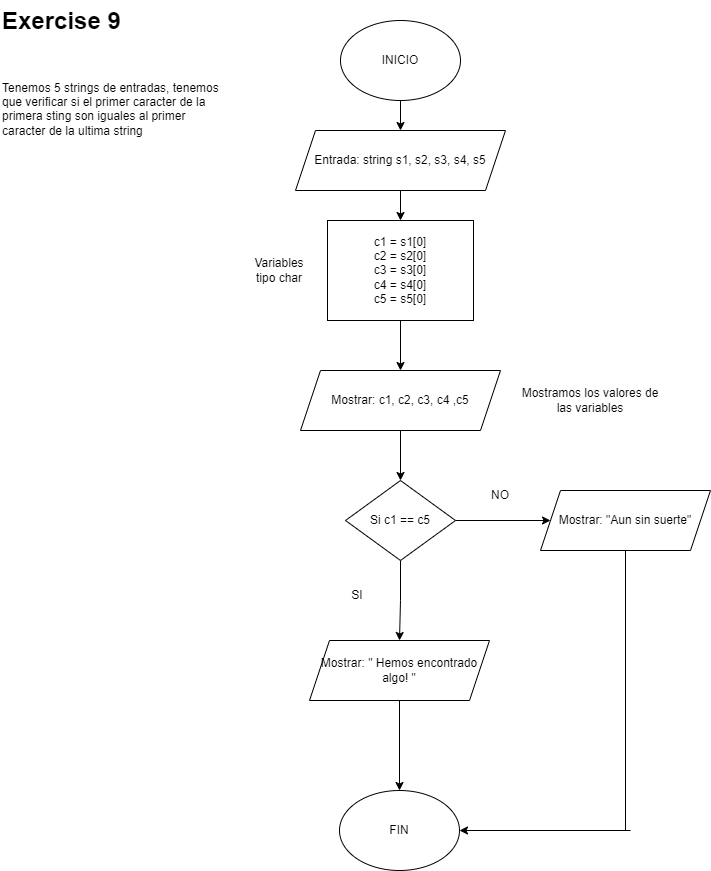

The diagram above was exported from draw.io. Its source (the exported page's mxGraphModel, read from the mxfile embedded in the PNG):
<mxGraphModel dx="1613" dy="1865" grid="1" gridSize="10" guides="1" tooltips="1" connect="1" arrows="1" fold="1" page="1" pageScale="1" pageWidth="827" pageHeight="1169" math="0" shadow="0">
  <root>
    <mxCell id="WIyWlLk6GJQsqaUBKTNV-0" />
    <mxCell id="WIyWlLk6GJQsqaUBKTNV-1" parent="WIyWlLk6GJQsqaUBKTNV-0" />
    <mxCell id="zDRUkDuVkX3wb_mNU2UY-15" value="" style="edgeStyle=orthogonalEdgeStyle;rounded=0;orthogonalLoop=1;jettySize=auto;html=1;" edge="1" parent="WIyWlLk6GJQsqaUBKTNV-1" source="zDRUkDuVkX3wb_mNU2UY-0" target="zDRUkDuVkX3wb_mNU2UY-4">
      <mxGeometry relative="1" as="geometry" />
    </mxCell>
    <mxCell id="zDRUkDuVkX3wb_mNU2UY-0" value="INICIO" style="ellipse;whiteSpace=wrap;html=1;" vertex="1" parent="WIyWlLk6GJQsqaUBKTNV-1">
      <mxGeometry x="350" y="-1130" width="120" height="80" as="geometry" />
    </mxCell>
    <mxCell id="zDRUkDuVkX3wb_mNU2UY-1" value="FIN" style="ellipse;whiteSpace=wrap;html=1;" vertex="1" parent="WIyWlLk6GJQsqaUBKTNV-1">
      <mxGeometry x="349" y="-360" width="120" height="80" as="geometry" />
    </mxCell>
    <mxCell id="zDRUkDuVkX3wb_mNU2UY-2" value="&lt;h1 style=&quot;margin-top: 0px;&quot;&gt;Exercise 9&lt;br&gt;&lt;br&gt;&lt;/h1&gt;&lt;div&gt;Tenemos 5 strings de entradas, tenemos que verificar si el primer caracter de la primera sting son iguales al primer caracter de la ultima string&lt;/div&gt;" style="text;html=1;whiteSpace=wrap;overflow=hidden;rounded=0;" vertex="1" parent="WIyWlLk6GJQsqaUBKTNV-1">
      <mxGeometry x="10" y="-1150" width="230" height="150" as="geometry" />
    </mxCell>
    <mxCell id="zDRUkDuVkX3wb_mNU2UY-16" value="" style="edgeStyle=orthogonalEdgeStyle;rounded=0;orthogonalLoop=1;jettySize=auto;html=1;" edge="1" parent="WIyWlLk6GJQsqaUBKTNV-1" source="zDRUkDuVkX3wb_mNU2UY-4" target="zDRUkDuVkX3wb_mNU2UY-5">
      <mxGeometry relative="1" as="geometry" />
    </mxCell>
    <mxCell id="zDRUkDuVkX3wb_mNU2UY-4" value="Entrada: string s1, s2, s3, s4, s5" style="shape=parallelogram;perimeter=parallelogramPerimeter;whiteSpace=wrap;html=1;fixedSize=1;" vertex="1" parent="WIyWlLk6GJQsqaUBKTNV-1">
      <mxGeometry x="305" y="-1020" width="210" height="60" as="geometry" />
    </mxCell>
    <mxCell id="zDRUkDuVkX3wb_mNU2UY-17" value="" style="edgeStyle=orthogonalEdgeStyle;rounded=0;orthogonalLoop=1;jettySize=auto;html=1;" edge="1" parent="WIyWlLk6GJQsqaUBKTNV-1" source="zDRUkDuVkX3wb_mNU2UY-5" target="zDRUkDuVkX3wb_mNU2UY-9">
      <mxGeometry relative="1" as="geometry" />
    </mxCell>
    <mxCell id="zDRUkDuVkX3wb_mNU2UY-5" value="c1 = s1[0]&lt;div&gt;c2 = s2[0]&lt;br&gt;&lt;/div&gt;&lt;div&gt;c3 = s3[0]&lt;br&gt;&lt;/div&gt;&lt;div&gt;c4 = s4[0]&lt;br&gt;&lt;/div&gt;&lt;div&gt;c5 = s5[0]&lt;br&gt;&lt;/div&gt;" style="rounded=0;whiteSpace=wrap;html=1;" vertex="1" parent="WIyWlLk6GJQsqaUBKTNV-1">
      <mxGeometry x="337" y="-930" width="146" height="100" as="geometry" />
    </mxCell>
    <mxCell id="zDRUkDuVkX3wb_mNU2UY-7" value="Variables tipo char" style="text;html=1;align=center;verticalAlign=middle;whiteSpace=wrap;rounded=0;" vertex="1" parent="WIyWlLk6GJQsqaUBKTNV-1">
      <mxGeometry x="259" y="-895" width="60" height="30" as="geometry" />
    </mxCell>
    <mxCell id="zDRUkDuVkX3wb_mNU2UY-18" value="" style="edgeStyle=orthogonalEdgeStyle;rounded=0;orthogonalLoop=1;jettySize=auto;html=1;" edge="1" parent="WIyWlLk6GJQsqaUBKTNV-1" source="zDRUkDuVkX3wb_mNU2UY-9" target="zDRUkDuVkX3wb_mNU2UY-10">
      <mxGeometry relative="1" as="geometry" />
    </mxCell>
    <mxCell id="zDRUkDuVkX3wb_mNU2UY-9" value="Mostrar: c1, c2, c3, c4 ,c5" style="shape=parallelogram;perimeter=parallelogramPerimeter;whiteSpace=wrap;html=1;fixedSize=1;" vertex="1" parent="WIyWlLk6GJQsqaUBKTNV-1">
      <mxGeometry x="310" y="-780" width="200" height="60" as="geometry" />
    </mxCell>
    <mxCell id="zDRUkDuVkX3wb_mNU2UY-19" value="" style="edgeStyle=orthogonalEdgeStyle;rounded=0;orthogonalLoop=1;jettySize=auto;html=1;" edge="1" parent="WIyWlLk6GJQsqaUBKTNV-1" source="zDRUkDuVkX3wb_mNU2UY-10" target="zDRUkDuVkX3wb_mNU2UY-11">
      <mxGeometry relative="1" as="geometry" />
    </mxCell>
    <mxCell id="zDRUkDuVkX3wb_mNU2UY-20" value="" style="edgeStyle=orthogonalEdgeStyle;rounded=0;orthogonalLoop=1;jettySize=auto;html=1;" edge="1" parent="WIyWlLk6GJQsqaUBKTNV-1" source="zDRUkDuVkX3wb_mNU2UY-10" target="zDRUkDuVkX3wb_mNU2UY-12">
      <mxGeometry relative="1" as="geometry" />
    </mxCell>
    <mxCell id="zDRUkDuVkX3wb_mNU2UY-10" value="Si c1 == c5" style="rhombus;whiteSpace=wrap;html=1;" vertex="1" parent="WIyWlLk6GJQsqaUBKTNV-1">
      <mxGeometry x="355" y="-670" width="110" height="80" as="geometry" />
    </mxCell>
    <mxCell id="zDRUkDuVkX3wb_mNU2UY-21" value="" style="edgeStyle=orthogonalEdgeStyle;rounded=0;orthogonalLoop=1;jettySize=auto;html=1;" edge="1" parent="WIyWlLk6GJQsqaUBKTNV-1" source="zDRUkDuVkX3wb_mNU2UY-11" target="zDRUkDuVkX3wb_mNU2UY-1">
      <mxGeometry relative="1" as="geometry" />
    </mxCell>
    <mxCell id="zDRUkDuVkX3wb_mNU2UY-11" value="Mostrar: &quot; Hemos encontrado algo! &quot;" style="shape=parallelogram;perimeter=parallelogramPerimeter;whiteSpace=wrap;html=1;fixedSize=1;" vertex="1" parent="WIyWlLk6GJQsqaUBKTNV-1">
      <mxGeometry x="319" y="-510" width="180" height="60" as="geometry" />
    </mxCell>
    <mxCell id="zDRUkDuVkX3wb_mNU2UY-12" value="Mostrar: &quot;Aun sin suerte&quot;" style="shape=parallelogram;perimeter=parallelogramPerimeter;whiteSpace=wrap;html=1;fixedSize=1;" vertex="1" parent="WIyWlLk6GJQsqaUBKTNV-1">
      <mxGeometry x="550" y="-660" width="170" height="60" as="geometry" />
    </mxCell>
    <mxCell id="zDRUkDuVkX3wb_mNU2UY-13" value="Mostramos los valores de las variables" style="text;html=1;align=center;verticalAlign=middle;whiteSpace=wrap;rounded=0;" vertex="1" parent="WIyWlLk6GJQsqaUBKTNV-1">
      <mxGeometry x="530" y="-765" width="140" height="30" as="geometry" />
    </mxCell>
    <mxCell id="zDRUkDuVkX3wb_mNU2UY-22" value="" style="endArrow=classic;html=1;rounded=0;entryX=1;entryY=0.5;entryDx=0;entryDy=0;" edge="1" parent="WIyWlLk6GJQsqaUBKTNV-1" target="zDRUkDuVkX3wb_mNU2UY-1">
      <mxGeometry width="50" height="50" relative="1" as="geometry">
        <mxPoint x="640" y="-320" as="sourcePoint" />
        <mxPoint x="410" y="-500" as="targetPoint" />
      </mxGeometry>
    </mxCell>
    <mxCell id="zDRUkDuVkX3wb_mNU2UY-23" value="" style="endArrow=none;html=1;rounded=0;entryX=0.5;entryY=1;entryDx=0;entryDy=0;" edge="1" parent="WIyWlLk6GJQsqaUBKTNV-1" target="zDRUkDuVkX3wb_mNU2UY-12">
      <mxGeometry width="50" height="50" relative="1" as="geometry">
        <mxPoint x="635" y="-320" as="sourcePoint" />
        <mxPoint x="410" y="-500" as="targetPoint" />
      </mxGeometry>
    </mxCell>
    <mxCell id="zDRUkDuVkX3wb_mNU2UY-24" value="SI" style="text;html=1;align=center;verticalAlign=middle;whiteSpace=wrap;rounded=0;" vertex="1" parent="WIyWlLk6GJQsqaUBKTNV-1">
      <mxGeometry x="337" y="-570" width="60" height="30" as="geometry" />
    </mxCell>
    <mxCell id="zDRUkDuVkX3wb_mNU2UY-25" value="NO" style="text;html=1;align=center;verticalAlign=middle;whiteSpace=wrap;rounded=0;" vertex="1" parent="WIyWlLk6GJQsqaUBKTNV-1">
      <mxGeometry x="480" y="-670" width="60" height="30" as="geometry" />
    </mxCell>
  </root>
</mxGraphModel>